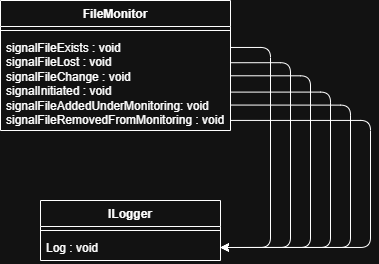

The diagram above was exported from draw.io. Its source (the exported page's mxGraphModel, read from the mxfile embedded in the PNG):
<mxGraphModel dx="1016" dy="500" grid="1" gridSize="10" guides="1" tooltips="1" connect="1" arrows="1" fold="1" page="1" pageScale="1" pageWidth="827" pageHeight="1169" math="0" shadow="0">
  <root>
    <mxCell id="0" />
    <mxCell id="1" parent="0" />
    <mxCell id="U6NXGNny5Ib_3XidCYOO-1" parent="1" style="swimlane;fontStyle=1;align=center;verticalAlign=top;childLayout=stackLayout;horizontal=1;startSize=26;horizontalStack=0;resizeParent=1;resizeParentMax=0;resizeLast=0;collapsible=1;marginBottom=0;whiteSpace=wrap;html=1;" value="FileMonitor" vertex="1">
      <mxGeometry height="130" width="230" x="170" y="320" as="geometry" />
    </mxCell>
    <mxCell id="U6NXGNny5Ib_3XidCYOO-2" parent="U6NXGNny5Ib_3XidCYOO-1" style="line;strokeWidth=1;fillColor=none;align=left;verticalAlign=middle;spacingTop=-1;spacingLeft=3;spacingRight=3;rotatable=0;labelPosition=right;points=[];portConstraint=eastwest;strokeColor=inherit;" value="" vertex="1">
      <mxGeometry height="8" width="230" y="26" as="geometry" />
    </mxCell>
    <mxCell id="U6NXGNny5Ib_3XidCYOO-3" parent="U6NXGNny5Ib_3XidCYOO-1" style="text;strokeColor=none;fillColor=none;align=left;verticalAlign=top;spacingLeft=4;spacingRight=4;overflow=hidden;rotatable=0;points=[[0,0.5],[1,0.5]];portConstraint=eastwest;whiteSpace=wrap;html=1;" value="&lt;div&gt;signalFileExists : void&lt;/div&gt;&lt;div&gt;signalFileLost : void&lt;/div&gt;&lt;div&gt;signalFileChange : void&lt;/div&gt;&lt;div&gt;signalInitiated : void&lt;/div&gt;&lt;div&gt;signalFileAddedUnderMonitoring: void&lt;/div&gt;&lt;div&gt;signalFileRemovedFromMonitoring : void&lt;/div&gt;" vertex="1">
      <mxGeometry height="96" width="230" y="34" as="geometry" />
    </mxCell>
    <mxCell id="U6NXGNny5Ib_3XidCYOO-7" parent="1" style="swimlane;fontStyle=1;align=center;verticalAlign=top;childLayout=stackLayout;horizontal=1;startSize=26;horizontalStack=0;resizeParent=1;resizeParentMax=0;resizeLast=0;collapsible=1;marginBottom=0;whiteSpace=wrap;html=1;" value="ILogger" vertex="1">
      <mxGeometry height="60" width="180" x="210" y="520" as="geometry" />
    </mxCell>
    <mxCell id="U6NXGNny5Ib_3XidCYOO-8" parent="U6NXGNny5Ib_3XidCYOO-7" style="line;strokeWidth=1;fillColor=none;align=left;verticalAlign=middle;spacingTop=-1;spacingLeft=3;spacingRight=3;rotatable=0;labelPosition=right;points=[];portConstraint=eastwest;strokeColor=inherit;" value="" vertex="1">
      <mxGeometry height="8" width="180" y="26" as="geometry" />
    </mxCell>
    <mxCell id="U6NXGNny5Ib_3XidCYOO-9" parent="U6NXGNny5Ib_3XidCYOO-7" style="text;strokeColor=none;fillColor=none;align=left;verticalAlign=top;spacingLeft=4;spacingRight=4;overflow=hidden;rotatable=0;points=[[0,0.5],[1,0.5]];portConstraint=eastwest;whiteSpace=wrap;html=1;" value="&lt;div&gt;Log : void&lt;/div&gt;" vertex="1">
      <mxGeometry height="26" width="180" y="34" as="geometry" />
    </mxCell>
    <mxCell id="U6NXGNny5Ib_3XidCYOO-10" edge="1" parent="1" source="U6NXGNny5Ib_3XidCYOO-3" style="edgeStyle=orthogonalEdgeStyle;rounded=1;orthogonalLoop=1;jettySize=auto;html=1;entryX=1;entryY=0.5;entryDx=0;entryDy=0;curved=0;exitX=1.001;exitY=0.135;exitDx=0;exitDy=0;exitPerimeter=0;" target="U6NXGNny5Ib_3XidCYOO-9">
      <mxGeometry relative="1" as="geometry">
        <Array as="points">
          <mxPoint x="440" y="367" />
          <mxPoint x="440" y="567" />
        </Array>
        <mxPoint x="400" y="420" as="sourcePoint" />
      </mxGeometry>
    </mxCell>
    <mxCell id="U6NXGNny5Ib_3XidCYOO-11" edge="1" parent="1" source="U6NXGNny5Ib_3XidCYOO-3" style="edgeStyle=orthogonalEdgeStyle;rounded=1;orthogonalLoop=1;jettySize=auto;html=1;exitX=0.999;exitY=0.43;exitDx=0;exitDy=0;entryX=1;entryY=0.5;entryDx=0;entryDy=0;curved=0;exitPerimeter=0;" target="U6NXGNny5Ib_3XidCYOO-9">
      <mxGeometry relative="1" as="geometry">
        <Array as="points">
          <mxPoint x="480" y="395" />
          <mxPoint x="480" y="567" />
        </Array>
        <mxPoint x="460" y="480" as="sourcePoint" />
        <mxPoint x="460" y="625" as="targetPoint" />
      </mxGeometry>
    </mxCell>
    <mxCell id="U6NXGNny5Ib_3XidCYOO-12" edge="1" parent="1" source="U6NXGNny5Ib_3XidCYOO-3" style="edgeStyle=orthogonalEdgeStyle;rounded=1;orthogonalLoop=1;jettySize=auto;html=1;exitX=1.001;exitY=0.294;exitDx=0;exitDy=0;entryX=1;entryY=0.5;entryDx=0;entryDy=0;curved=0;exitPerimeter=0;" target="U6NXGNny5Ib_3XidCYOO-9">
      <mxGeometry relative="1" as="geometry">
        <Array as="points">
          <mxPoint x="460" y="382" />
          <mxPoint x="460" y="567" />
        </Array>
        <mxPoint x="490" y="460" as="sourcePoint" />
        <mxPoint x="490" y="605" as="targetPoint" />
      </mxGeometry>
    </mxCell>
    <mxCell id="2ASA6bAgx2WQyQhcIr_N-1" edge="1" parent="1" source="U6NXGNny5Ib_3XidCYOO-3" style="edgeStyle=orthogonalEdgeStyle;rounded=1;orthogonalLoop=1;jettySize=auto;html=1;exitX=1.001;exitY=0.6;exitDx=0;exitDy=0;entryX=1;entryY=0.5;entryDx=0;entryDy=0;curved=0;exitPerimeter=0;" target="U6NXGNny5Ib_3XidCYOO-9">
      <mxGeometry relative="1" as="geometry">
        <Array as="points">
          <mxPoint x="500" y="412" />
          <mxPoint x="500" y="567" />
        </Array>
        <mxPoint x="530" y="430" as="sourcePoint" />
        <mxPoint x="520" y="600" as="targetPoint" />
      </mxGeometry>
    </mxCell>
    <mxCell id="2ASA6bAgx2WQyQhcIr_N-2" edge="1" parent="1" source="U6NXGNny5Ib_3XidCYOO-3" style="edgeStyle=orthogonalEdgeStyle;rounded=1;orthogonalLoop=1;jettySize=auto;html=1;exitX=1.001;exitY=0.735;exitDx=0;exitDy=0;entryX=1;entryY=0.5;entryDx=0;entryDy=0;curved=0;exitPerimeter=0;" target="U6NXGNny5Ib_3XidCYOO-9">
      <mxGeometry relative="1" as="geometry">
        <Array as="points">
          <mxPoint x="520" y="425" />
          <mxPoint x="520" y="567" />
        </Array>
        <mxPoint x="560" y="430" as="sourcePoint" />
        <mxPoint x="550" y="600" as="targetPoint" />
      </mxGeometry>
    </mxCell>
    <mxCell id="2ASA6bAgx2WQyQhcIr_N-3" edge="1" parent="1" source="U6NXGNny5Ib_3XidCYOO-3" style="edgeStyle=orthogonalEdgeStyle;rounded=1;orthogonalLoop=1;jettySize=auto;html=1;entryX=1;entryY=0.5;entryDx=0;entryDy=0;curved=0;exitX=1.002;exitY=0.895;exitDx=0;exitDy=0;exitPerimeter=0;" target="U6NXGNny5Ib_3XidCYOO-9">
      <mxGeometry relative="1" as="geometry">
        <Array as="points">
          <mxPoint x="540" y="440" />
          <mxPoint x="540" y="567" />
        </Array>
        <mxPoint x="400" y="440" as="sourcePoint" />
        <mxPoint x="580" y="610" as="targetPoint" />
      </mxGeometry>
    </mxCell>
  </root>
</mxGraphModel>